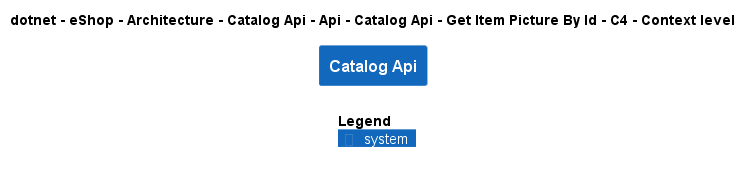

The diagram above was rendered by PlantUML. Its source (embedded in the PNG):
@startuml
!include ..\..\..\..\..\..\..\..\..\..\..\.c4s\C4_Context.puml

AddElementTag("c4interflow:lifecycle:new", $bgColor=green, $fontColor=#ffffff, $borderColor=green, $shadowing="False")
AddElementTag("c4interflow:lifecycle:changed", $bgColor=orange, $fontColor=#ffffff, $borderColor=orange, $shadowing="False")
AddElementTag("c4interflow:lifecycle:removed", $bgColor=red, $fontColor=#ffffff, $borderColor=red, $shadowing="False")

AddRelTag("c4interflow:lifecycle:new", $textColor=green, $lineColor=green)
AddRelTag("c4interflow:lifecycle:changed", $textColor=orange, $lineColor=orange)
AddRelTag("c4interflow:lifecycle:removed", $textColor=red, $lineColor=red)

SHOW_PERSON_PORTRAIT()
LAYOUT_TOP_DOWN()

skinparam linetype polyline

title dotnet - eShop - Architecture - Catalog Api - Api - Catalog Api - Get Item Picture By Id - C4 - Context level

System(dotnet.eShop.Architecture.SoftwareSystems.CatalogApi, "Catalog Api", "")



SHOW_LEGEND()
@enduml